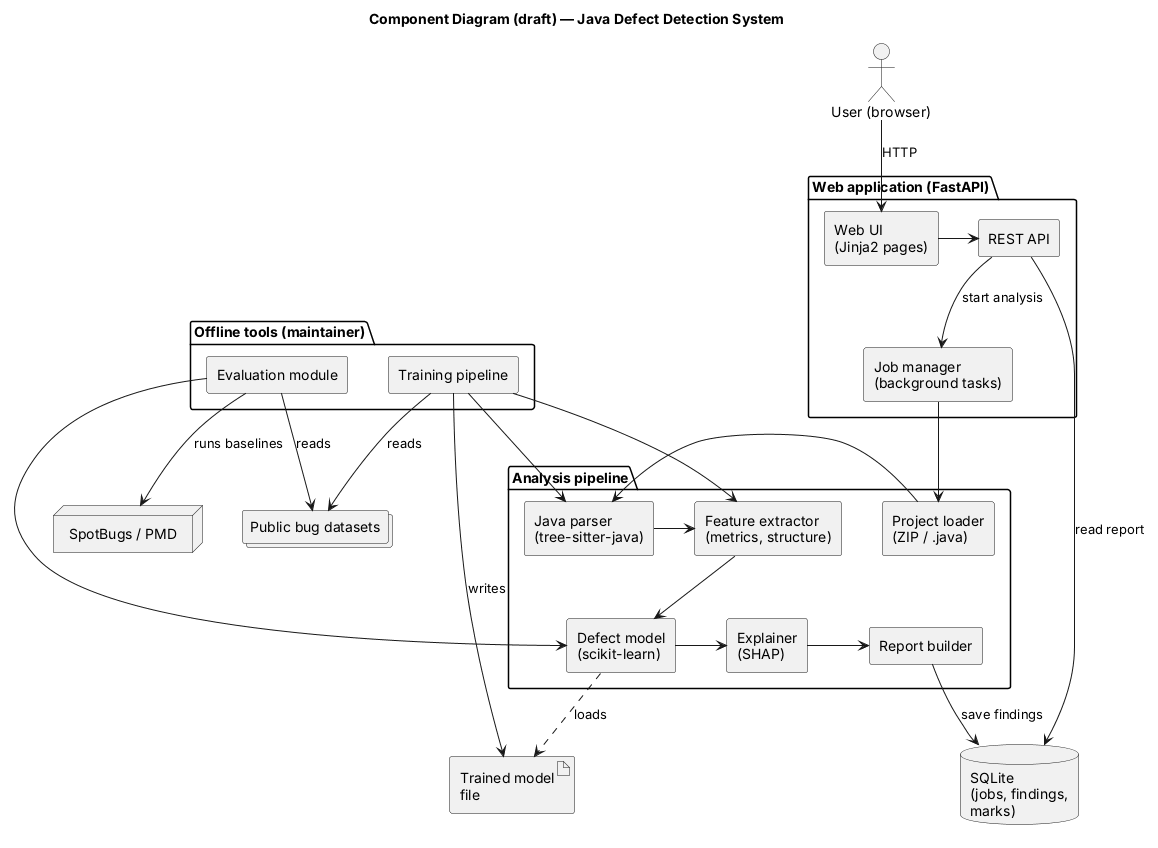

The diagram above was rendered by PlantUML. Its source (embedded in the PNG):
@startuml component
title Component Diagram (draft) — Java Defect Detection System
skinparam defaultFontName Arial
skinparam shadowing false
skinparam componentStyle rectangle
skinparam nodesep 40
skinparam ranksep 45

actor "User (browser)" as user

package "Web application (FastAPI)" {
  [Web UI\n(Jinja2 pages)] as ui
  [REST API] as api
  [Job manager\n(background tasks)] as jobs
}

package "Analysis pipeline" {
  [Project loader\n(ZIP / .java)] as loader
  [Java parser\n(tree-sitter-java)] as parser
  [Feature extractor\n(metrics, structure)] as feat
  [Defect model\n(scikit-learn)] as model
  [Explainer\n(SHAP)] as expl
  [Report builder] as report
}

package "Offline tools (maintainer)" {
  [Training pipeline] as train
  [Evaluation module] as eval
}

database "SQLite\n(jobs, findings,\nmarks)" as db
artifact "Trained model\nfile" as mfile
collections "Public bug datasets" as ds
node "SpotBugs / PMD" as base

user --> ui : HTTP
ui -right-> api
api -down-> jobs : start analysis
api --> db : read report
jobs -down-> loader
loader -left-> parser
parser -left-> feat
feat -down-> model
model -right-> expl
expl -right-> report
report --> db : save findings
model ..> mfile : loads

train --> parser
train --> feat
train --> mfile : writes
train --> ds : reads
eval --> ds : reads
eval --> model
eval --> base : runs baselines
@enduml